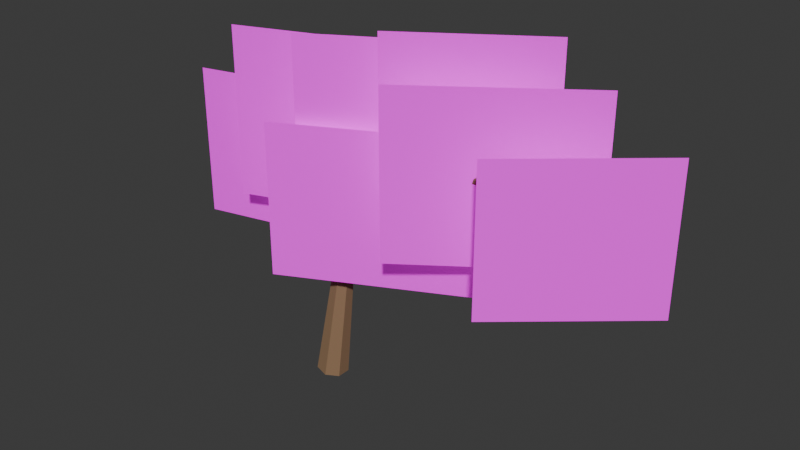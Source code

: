 # Source: TREE_COASTAL_WIND_001_2.0.0_GAMEPLAY.blend  (saved by Blender 5.2.44; exported with 4.5.12 LTS)
import bpy
from mathutils import Matrix  # noqa: F401  (used for matrix-valued properties, if any)

bpy.ops.wm.read_factory_settings(use_empty=True)
scene = bpy.context.scene
scene.name = 'Scene'

# ---- collections
col_collection = bpy.data.collections.new('Collection'); scene.collection.children.link(col_collection)

# ---- images (referenced by path relative to the original .blend; pixels are not part of the script)
import os
ASSET_DIR = os.environ.get("B2B_ASSET_DIR", "")  # directory of the original .blend (textures are referenced by path, not embedded)
HERE = os.path.dirname(os.path.abspath(__file__))  # packed textures are extracted next to this script under _unpacked/

def load_image(name, relpath, width, height, colorspace="sRGB"):
    """Load a texture the original file referenced (path relative to the .blend, or extracted next to this script)."""
    p = next((c for c in (os.path.join(HERE, relpath), os.path.join(ASSET_DIR, relpath)) if relpath and os.path.exists(c)), "")
    if p:
        img = bpy.data.images.load(p, check_existing=True)
        img.name = name
    else:  # same state as the original file: an image datablock whose file is absent (Cycles renders it pink)
        img = bpy.data.images.new(name, width, height)
        img.source = "FILE"
        img.filepath = "//" + (relpath or name)
    img.colorspace_settings.name = colorspace
    return img
img_growgo_rich_foliage_approved_cluster_rgba_png = load_image('GROWGO_RICH_FOLIAGE_APPROVED_CLUSTER_RGBA.png', 'GROWGO_RICH_FOLIAGE_APPROVED_CLUSTER_RGBA.png', 1024, 1024, 'sRGB')

# ---- materials (node trees are filled in below, after node groups)
mat_gg_mat_tree_bark_shared_007 = bpy.data.materials.new('GG_MAT_TREE_BARK_SHARED.007')
mat_gg_mat_coastal_wind_isolated_rich_foliage_001 = bpy.data.materials.new('GG_MAT_COASTAL_WIND_ISOLATED_RICH_FOLIAGE.001')

# ---- material node trees
mat_gg_mat_tree_bark_shared_007.use_nodes = True; mat_gg_mat_tree_bark_shared_007.node_tree.nodes.clear()
_N = mat_gg_mat_tree_bark_shared_007.node_tree.nodes; _L = mat_gg_mat_tree_bark_shared_007.node_tree.links
n0 = _N.new('ShaderNodeBsdfPrincipled'); n0.name = 'Principled BSDF'; n0.location = (-200, 100)
n0.inputs[0].default_value = (0.28, 0.17, 0.09, 1.0)
n0.inputs[2].default_value = 0.8
n0.inputs[10].default_value = 0.005
n1 = _N.new('ShaderNodeOutputMaterial'); n1.name = 'Material Output'; n1.location = (200, 100)
_L.new(n0.outputs[0], n1.inputs[0])
n1.is_active_output = True
mat_gg_mat_coastal_wind_isolated_rich_foliage_001.use_nodes = True; mat_gg_mat_coastal_wind_isolated_rich_foliage_001.node_tree.nodes.clear()
_N = mat_gg_mat_coastal_wind_isolated_rich_foliage_001.node_tree.nodes; _L = mat_gg_mat_coastal_wind_isolated_rich_foliage_001.node_tree.links
n0 = _N.new('ShaderNodeOutputMaterial'); n0.name = 'Material Output'; n0.location = (0, 0)
n1 = _N.new('ShaderNodeBsdfPrincipled'); n1.name = 'Principled BSDF'; n1.location = (0, 0)
n1.inputs[2].default_value = 0.85
n1.inputs[10].default_value = 0.005
n1.inputs[28].default_value = 0.18
n2 = _N.new('ShaderNodeTexImage'); n2.name = 'Image Texture'; n2.location = (0, 0)
n2.image = img_growgo_rich_foliage_approved_cluster_rgba_png
_L.new(n2.outputs[0], n1.inputs[0])
_L.new(n2.outputs[0], n1.inputs[27])
_L.new(n2.outputs[1], n1.inputs[4])
_L.new(n1.outputs[0], n0.inputs[0])
n0.is_active_output = True

# ---- world
world_world = bpy.data.worlds.new('World'); scene.world = world_world
world_world.use_nodes = True; world_world.node_tree.nodes.clear()
_N = world_world.node_tree.nodes; _L = world_world.node_tree.links
n0 = _N.new('ShaderNodeOutputWorld'); n0.name = 'World Output'; n0.location = (200, 100)
n1 = _N.new('ShaderNodeBackground'); n1.name = 'Background'; n1.location = (-200, 100)
n1.inputs[0].default_value = (0.05088, 0.05088, 0.05088, 1.0)
_L.new(n1.outputs[0], n0.inputs[0])
n0.is_active_output = True
world_world.color = (0.42, 0.55, 0.62)
world_world.sun_shadow_jitter_overblur = 0.0

# ---- meshes
me_cone_065 = bpy.data.meshes.new('Cone.065')
me_cone_065.from_pydata([(0.0, 0.25, -1.138), (0.0, 0.14, 1.138), (0.1955, 0.1559, -1.138), (0.1095, 0.08729, 1.138), (0.2437, -0.05563, -1.138), (0.1365, -0.03115, 1.138), (0.1085, -0.2252, -1.138), (0.06074, -0.1261, 1.138), (-0.1085, -0.2252, -1.138), (-0.06074, -0.1261, 1.138), (-0.2437, -0.05563, -1.138), (-0.1365, -0.03115, 1.138), (-0.1955, 0.1559, -1.138), (-0.1095, 0.08729, 1.138)], [], [(0, 1, 3, 2), (2, 3, 5, 4), (4, 5, 7, 6), (6, 7, 9, 8), (8, 9, 11, 10), (3, 1, 13, 11, 9, 7, 5), (10, 11, 13, 12), (12, 13, 1, 0), (0, 2, 4, 6, 8, 10, 12)])
_uv = me_cone_065.uv_layers.new(name='UVMap')
_uv.uv.foreach_set('vector', [1.0, 0.5, 1.0, 1.0, 0.8571, 1.0, 0.8571, 0.5, 0.8571, 0.5, 0.8571, 1.0, 0.7143, 1.0, 0.7143, 0.5, 0.7143, 0.5, 0.7143, 1.0, 0.5714, 1.0, 0.5714, 0.5, 0.5714, 0.5, 0.5714, 1.0, 0.4286, 1.0, 0.4286, 0.5, 0.4286, 0.5, 0.4286, 1.0, 0.2857, 1.0, 0.2857, 0.5, 0.4376, 0.3996, 0.25, 0.49, 0.06236, 0.3996, 0.01602, 0.1966, 0.1459, 0.03377, 0.3541, 0.03377, 0.484, 0.1966, 0.2857, 0.5, 0.2857, 1.0, 0.1429, 1.0, 0.1429, 0.5, 0.1429, 0.5, 0.1429, 1.0, 2.98e-08, 1.0, 2.98e-08, 0.5, 0.75, 0.49, 0.9376, 0.3996, 0.984, 0.1966, 0.8541, 0.03377, 0.6459, 0.03377, 0.516, 0.1966, 0.5624, 0.3996])
me_cone_065.materials.append(mat_gg_mat_tree_bark_shared_007)
me_cone_065.update()
me_cone_066 = bpy.data.meshes.new('Cone.066')
me_cone_066.from_pydata([(0.0, 0.14, -0.9914), (0.0, 0.0784, 0.9914), (0.1095, 0.08729, -0.9914), (0.0613, 0.04888, 0.9914), (0.1365, -0.03115, -0.9914), (0.07643, -0.01745, 0.9914), (0.06074, -0.1261, -0.9914), (0.03402, -0.07064, 0.9914), (-0.06074, -0.1261, -0.9914), (-0.03402, -0.07064, 0.9914), (-0.1365, -0.03115, -0.9914), (-0.07643, -0.01745, 0.9914), (-0.1095, 0.08729, -0.9914), (-0.0613, 0.04888, 0.9914)], [], [(0, 1, 3, 2), (2, 3, 5, 4), (4, 5, 7, 6), (6, 7, 9, 8), (8, 9, 11, 10), (3, 1, 13, 11, 9, 7, 5), (10, 11, 13, 12), (12, 13, 1, 0), (0, 2, 4, 6, 8, 10, 12)])
_uv = me_cone_066.uv_layers.new(name='UVMap')
_uv.uv.foreach_set('vector', [1.0, 0.5, 1.0, 1.0, 0.8571, 1.0, 0.8571, 0.5, 0.8571, 0.5, 0.8571, 1.0, 0.7143, 1.0, 0.7143, 0.5, 0.7143, 0.5, 0.7143, 1.0, 0.5714, 1.0, 0.5714, 0.5, 0.5714, 0.5, 0.5714, 1.0, 0.4286, 1.0, 0.4286, 0.5, 0.4286, 0.5, 0.4286, 1.0, 0.2857, 1.0, 0.2857, 0.5, 0.4376, 0.3996, 0.25, 0.49, 0.06236, 0.3996, 0.01602, 0.1966, 0.1459, 0.03377, 0.3541, 0.03377, 0.484, 0.1966, 0.2857, 0.5, 0.2857, 1.0, 0.1429, 1.0, 0.1429, 0.5, 0.1429, 0.5, 0.1429, 1.0, 2.98e-08, 1.0, 2.98e-08, 0.5, 0.75, 0.49, 0.9376, 0.3996, 0.984, 0.1966, 0.8541, 0.03377, 0.6459, 0.03377, 0.516, 0.1966, 0.5624, 0.3996])
me_cone_066.materials.append(mat_gg_mat_tree_bark_shared_007)
me_cone_066.update()
me_cone_067 = bpy.data.meshes.new('Cone.067')
me_cone_067.from_pydata([(0.0, 0.09, -0.8577), (0.0, 0.0504, 0.8577), (0.07036, 0.05611, -0.8577), (0.0394, 0.03142, 0.8577), (0.08774, -0.02003, -0.8577), (0.04914, -0.01122, 0.8577), (0.03905, -0.08109, -0.8577), (0.02187, -0.04541, 0.8577), (-0.03905, -0.08109, -0.8577), (-0.02187, -0.04541, 0.8577), (-0.08774, -0.02003, -0.8577), (-0.04914, -0.01122, 0.8577), (-0.07036, 0.05611, -0.8577), (-0.0394, 0.03142, 0.8577)], [], [(0, 1, 3, 2), (2, 3, 5, 4), (4, 5, 7, 6), (6, 7, 9, 8), (8, 9, 11, 10), (3, 1, 13, 11, 9, 7, 5), (10, 11, 13, 12), (12, 13, 1, 0), (0, 2, 4, 6, 8, 10, 12)])
_uv = me_cone_067.uv_layers.new(name='UVMap')
_uv.uv.foreach_set('vector', [1.0, 0.5, 1.0, 1.0, 0.8571, 1.0, 0.8571, 0.5, 0.8571, 0.5, 0.8571, 1.0, 0.7143, 1.0, 0.7143, 0.5, 0.7143, 0.5, 0.7143, 1.0, 0.5714, 1.0, 0.5714, 0.5, 0.5714, 0.5, 0.5714, 1.0, 0.4286, 1.0, 0.4286, 0.5, 0.4286, 0.5, 0.4286, 1.0, 0.2857, 1.0, 0.2857, 0.5, 0.4376, 0.3996, 0.25, 0.49, 0.06236, 0.3996, 0.01602, 0.1966, 0.1459, 0.03377, 0.3541, 0.03377, 0.484, 0.1966, 0.2857, 0.5, 0.2857, 1.0, 0.1429, 1.0, 0.1429, 0.5, 0.1429, 0.5, 0.1429, 1.0, 2.98e-08, 1.0, 2.98e-08, 0.5, 0.75, 0.49, 0.9376, 0.3996, 0.984, 0.1966, 0.8541, 0.03377, 0.6459, 0.03377, 0.516, 0.1966, 0.5624, 0.3996])
me_cone_067.materials.append(mat_gg_mat_tree_bark_shared_007)
me_cone_067.update()
me_cone_068 = bpy.data.meshes.new('Cone.068')
me_cone_068.from_pydata([(0.0, 0.12, -0.7827), (0.0, 0.0672, 0.7827), (0.09382, 0.07482, -0.7827), (0.05254, 0.0419, 0.7827), (0.117, -0.0267, -0.7827), (0.06552, -0.01495, 0.7827), (0.05207, -0.1081, -0.7827), (0.02916, -0.06055, 0.7827), (-0.05207, -0.1081, -0.7827), (-0.02916, -0.06055, 0.7827), (-0.117, -0.0267, -0.7827), (-0.06552, -0.01495, 0.7827), (-0.09382, 0.07482, -0.7827), (-0.05254, 0.0419, 0.7827)], [], [(0, 1, 3, 2), (2, 3, 5, 4), (4, 5, 7, 6), (6, 7, 9, 8), (8, 9, 11, 10), (3, 1, 13, 11, 9, 7, 5), (10, 11, 13, 12), (12, 13, 1, 0), (0, 2, 4, 6, 8, 10, 12)])
_uv = me_cone_068.uv_layers.new(name='UVMap')
_uv.uv.foreach_set('vector', [1.0, 0.5, 1.0, 1.0, 0.8571, 1.0, 0.8571, 0.5, 0.8571, 0.5, 0.8571, 1.0, 0.7143, 1.0, 0.7143, 0.5, 0.7143, 0.5, 0.7143, 1.0, 0.5714, 1.0, 0.5714, 0.5, 0.5714, 0.5, 0.5714, 1.0, 0.4286, 1.0, 0.4286, 0.5, 0.4286, 0.5, 0.4286, 1.0, 0.2857, 1.0, 0.2857, 0.5, 0.4376, 0.3996, 0.25, 0.49, 0.06236, 0.3996, 0.01602, 0.1966, 0.1459, 0.03377, 0.3541, 0.03377, 0.484, 0.1966, 0.2857, 0.5, 0.2857, 1.0, 0.1429, 1.0, 0.1429, 0.5, 0.1429, 0.5, 0.1429, 1.0, 2.98e-08, 1.0, 2.98e-08, 0.5, 0.75, 0.49, 0.9376, 0.3996, 0.984, 0.1966, 0.8541, 0.03377, 0.6459, 0.03377, 0.516, 0.1966, 0.5624, 0.3996])
me_cone_068.materials.append(mat_gg_mat_tree_bark_shared_007)
me_cone_068.update()
me_cone_069 = bpy.data.meshes.new('Cone.069')
me_cone_069.from_pydata([(0.0, 0.08, -0.7368), (0.0, 0.0448, 0.7368), (0.06255, 0.04988, -0.7368), (0.03503, 0.02793, 0.7368), (0.07799, -0.0178, -0.7368), (0.04368, -0.009969, 0.7368), (0.03471, -0.07208, -0.7368), (0.01944, -0.04036, 0.7368), (-0.03471, -0.07208, -0.7368), (-0.01944, -0.04036, 0.7368), (-0.07799, -0.0178, -0.7368), (-0.04368, -0.009969, 0.7368), (-0.06255, 0.04988, -0.7368), (-0.03503, 0.02793, 0.7368)], [], [(0, 1, 3, 2), (2, 3, 5, 4), (4, 5, 7, 6), (6, 7, 9, 8), (8, 9, 11, 10), (3, 1, 13, 11, 9, 7, 5), (10, 11, 13, 12), (12, 13, 1, 0), (0, 2, 4, 6, 8, 10, 12)])
_uv = me_cone_069.uv_layers.new(name='UVMap')
_uv.uv.foreach_set('vector', [1.0, 0.5, 1.0, 1.0, 0.8571, 1.0, 0.8571, 0.5, 0.8571, 0.5, 0.8571, 1.0, 0.7143, 1.0, 0.7143, 0.5, 0.7143, 0.5, 0.7143, 1.0, 0.5714, 1.0, 0.5714, 0.5, 0.5714, 0.5, 0.5714, 1.0, 0.4286, 1.0, 0.4286, 0.5, 0.4286, 0.5, 0.4286, 1.0, 0.2857, 1.0, 0.2857, 0.5, 0.4376, 0.3996, 0.25, 0.49, 0.06236, 0.3996, 0.01602, 0.1966, 0.1459, 0.03377, 0.3541, 0.03377, 0.484, 0.1966, 0.2857, 0.5, 0.2857, 1.0, 0.1429, 1.0, 0.1429, 0.5, 0.1429, 0.5, 0.1429, 1.0, 2.98e-08, 1.0, 2.98e-08, 0.5, 0.75, 0.49, 0.9376, 0.3996, 0.984, 0.1966, 0.8541, 0.03377, 0.6459, 0.03377, 0.516, 0.1966, 0.5624, 0.3996])
me_cone_069.materials.append(mat_gg_mat_tree_bark_shared_007)
me_cone_069.update()
me_gg_tree_coastal_wind_001_card_00_mesh_001 = bpy.data.meshes.new('GG_TREE_COASTAL_WIND_001_CARD_00_MESH.001')
me_gg_tree_coastal_wind_001_card_00_mesh_001.from_pydata([(-1.275, 0.0, -1.2), (1.275, 0.0, -1.2), (1.275, 0.0, 1.2), (-1.275, 0.0, 1.2)], [], [(0, 1, 2, 3)])
_uv = me_gg_tree_coastal_wind_001_card_00_mesh_001.uv_layers.new(name='UVMap')
_uv.uv.foreach_set('vector', [0.0, 0.0, 1.0, 0.0, 1.0, 1.0, 0.0, 1.0])
me_gg_tree_coastal_wind_001_card_00_mesh_001.materials.append(mat_gg_mat_coastal_wind_isolated_rich_foliage_001)
me_gg_tree_coastal_wind_001_card_00_mesh_001.update()
me_gg_tree_coastal_wind_001_card_01_mesh_001 = bpy.data.meshes.new('GG_TREE_COASTAL_WIND_001_CARD_01_MESH.001')
me_gg_tree_coastal_wind_001_card_01_mesh_001.from_pydata([(-1.425, 0.0, -1.325), (1.425, 0.0, -1.325), (1.425, 0.0, 1.325), (-1.425, 0.0, 1.325)], [], [(0, 1, 2, 3)])
_uv = me_gg_tree_coastal_wind_001_card_01_mesh_001.uv_layers.new(name='UVMap')
_uv.uv.foreach_set('vector', [0.0, 0.0, 1.0, 0.0, 1.0, 1.0, 0.0, 1.0])
me_gg_tree_coastal_wind_001_card_01_mesh_001.materials.append(mat_gg_mat_coastal_wind_isolated_rich_foliage_001)
me_gg_tree_coastal_wind_001_card_01_mesh_001.update()
me_gg_tree_coastal_wind_001_card_02_mesh_001 = bpy.data.meshes.new('GG_TREE_COASTAL_WIND_001_CARD_02_MESH.001')
me_gg_tree_coastal_wind_001_card_02_mesh_001.from_pydata([(-1.5, 0.0, -1.35), (1.5, 0.0, -1.35), (1.5, 0.0, 1.35), (-1.5, 0.0, 1.35)], [], [(0, 1, 2, 3)])
_uv = me_gg_tree_coastal_wind_001_card_02_mesh_001.uv_layers.new(name='UVMap')
_uv.uv.foreach_set('vector', [0.0, 0.0, 1.0, 0.0, 1.0, 1.0, 0.0, 1.0])
me_gg_tree_coastal_wind_001_card_02_mesh_001.materials.append(mat_gg_mat_coastal_wind_isolated_rich_foliage_001)
me_gg_tree_coastal_wind_001_card_02_mesh_001.update()
me_gg_tree_coastal_wind_001_card_03_mesh_001 = bpy.data.meshes.new('GG_TREE_COASTAL_WIND_001_CARD_03_MESH.001')
me_gg_tree_coastal_wind_001_card_03_mesh_001.from_pydata([(-1.475, 0.0, -1.275), (1.475, 0.0, -1.275), (1.475, 0.0, 1.275), (-1.475, 0.0, 1.275)], [], [(0, 1, 2, 3)])
_uv = me_gg_tree_coastal_wind_001_card_03_mesh_001.uv_layers.new(name='UVMap')
_uv.uv.foreach_set('vector', [0.0, 0.0, 1.0, 0.0, 1.0, 1.0, 0.0, 1.0])
me_gg_tree_coastal_wind_001_card_03_mesh_001.materials.append(mat_gg_mat_coastal_wind_isolated_rich_foliage_001)
me_gg_tree_coastal_wind_001_card_03_mesh_001.update()
me_gg_tree_coastal_wind_001_card_04_mesh_001 = bpy.data.meshes.new('GG_TREE_COASTAL_WIND_001_CARD_04_MESH.001')
me_gg_tree_coastal_wind_001_card_04_mesh_001.from_pydata([(-1.275, 0.0, -1.15), (1.275, 0.0, -1.15), (1.275, 0.0, 1.15), (-1.275, 0.0, 1.15)], [], [(0, 1, 2, 3)])
_uv = me_gg_tree_coastal_wind_001_card_04_mesh_001.uv_layers.new(name='UVMap')
_uv.uv.foreach_set('vector', [0.0, 0.0, 1.0, 0.0, 1.0, 1.0, 0.0, 1.0])
me_gg_tree_coastal_wind_001_card_04_mesh_001.materials.append(mat_gg_mat_coastal_wind_isolated_rich_foliage_001)
me_gg_tree_coastal_wind_001_card_04_mesh_001.update()
me_gg_tree_coastal_wind_001_card_05_mesh_001 = bpy.data.meshes.new('GG_TREE_COASTAL_WIND_001_CARD_05_MESH.001')
me_gg_tree_coastal_wind_001_card_05_mesh_001.from_pydata([(-1.525, 0.0, -1.2), (1.525, 0.0, -1.2), (1.525, 0.0, 1.2), (-1.525, 0.0, 1.2)], [], [(0, 1, 2, 3)])
_uv = me_gg_tree_coastal_wind_001_card_05_mesh_001.uv_layers.new(name='UVMap')
_uv.uv.foreach_set('vector', [0.0, 0.0, 1.0, 0.0, 1.0, 1.0, 0.0, 1.0])
me_gg_tree_coastal_wind_001_card_05_mesh_001.materials.append(mat_gg_mat_coastal_wind_isolated_rich_foliage_001)
me_gg_tree_coastal_wind_001_card_05_mesh_001.update()
me_gg_tree_coastal_wind_001_card_06_mesh_001 = bpy.data.meshes.new('GG_TREE_COASTAL_WIND_001_CARD_06_MESH.001')
me_gg_tree_coastal_wind_001_card_06_mesh_001.from_pydata([(-1.2, 0.0, -1.125), (1.2, 0.0, -1.125), (1.2, 0.0, 1.125), (-1.2, 0.0, 1.125)], [], [(0, 1, 2, 3)])
_uv = me_gg_tree_coastal_wind_001_card_06_mesh_001.uv_layers.new(name='UVMap')
_uv.uv.foreach_set('vector', [0.0, 0.0, 1.0, 0.0, 1.0, 1.0, 0.0, 1.0])
me_gg_tree_coastal_wind_001_card_06_mesh_001.materials.append(mat_gg_mat_coastal_wind_isolated_rich_foliage_001)
me_gg_tree_coastal_wind_001_card_06_mesh_001.update()
me_gg_tree_coastal_wind_001_card_07_mesh_001 = bpy.data.meshes.new('GG_TREE_COASTAL_WIND_001_CARD_07_MESH.001')
me_gg_tree_coastal_wind_001_card_07_mesh_001.from_pydata([(-1.2, 0.0, -1.175), (1.2, 0.0, -1.175), (1.2, 0.0, 1.175), (-1.2, 0.0, 1.175)], [], [(0, 1, 2, 3)])
_uv = me_gg_tree_coastal_wind_001_card_07_mesh_001.uv_layers.new(name='UVMap')
_uv.uv.foreach_set('vector', [0.0, 0.0, 1.0, 0.0, 1.0, 1.0, 0.0, 1.0])
me_gg_tree_coastal_wind_001_card_07_mesh_001.materials.append(mat_gg_mat_coastal_wind_isolated_rich_foliage_001)
me_gg_tree_coastal_wind_001_card_07_mesh_001.update()

# ---- objects
ob_gg_tree_coastal_wind_001_locked_structure_00 = bpy.data.objects.new('GG_TREE_COASTAL_WIND_001_LOCKED_STRUCTURE_00', me_cone_065)
ob_gg_tree_coastal_wind_001_locked_structure_01 = bpy.data.objects.new('GG_TREE_COASTAL_WIND_001_LOCKED_STRUCTURE_01', me_cone_066)
ob_gg_tree_coastal_wind_001_locked_structure_02 = bpy.data.objects.new('GG_TREE_COASTAL_WIND_001_LOCKED_STRUCTURE_02', me_cone_067)
ob_gg_tree_coastal_wind_001_locked_structure_03 = bpy.data.objects.new('GG_TREE_COASTAL_WIND_001_LOCKED_STRUCTURE_03', me_cone_068)
ob_gg_tree_coastal_wind_001_locked_structure_04 = bpy.data.objects.new('GG_TREE_COASTAL_WIND_001_LOCKED_STRUCTURE_04', me_cone_069)
ob_gg_tree_coastal_wind_001_card_00 = bpy.data.objects.new('GG_TREE_COASTAL_WIND_001_CARD_00', me_gg_tree_coastal_wind_001_card_00_mesh_001)
ob_gg_tree_coastal_wind_001_card_01 = bpy.data.objects.new('GG_TREE_COASTAL_WIND_001_CARD_01', me_gg_tree_coastal_wind_001_card_01_mesh_001)
ob_gg_tree_coastal_wind_001_card_02 = bpy.data.objects.new('GG_TREE_COASTAL_WIND_001_CARD_02', me_gg_tree_coastal_wind_001_card_02_mesh_001)
ob_gg_tree_coastal_wind_001_card_03 = bpy.data.objects.new('GG_TREE_COASTAL_WIND_001_CARD_03', me_gg_tree_coastal_wind_001_card_03_mesh_001)
ob_gg_tree_coastal_wind_001_card_04 = bpy.data.objects.new('GG_TREE_COASTAL_WIND_001_CARD_04', me_gg_tree_coastal_wind_001_card_04_mesh_001)
ob_gg_tree_coastal_wind_001_card_05 = bpy.data.objects.new('GG_TREE_COASTAL_WIND_001_CARD_05', me_gg_tree_coastal_wind_001_card_05_mesh_001)
ob_gg_tree_coastal_wind_001_card_06 = bpy.data.objects.new('GG_TREE_COASTAL_WIND_001_CARD_06', me_gg_tree_coastal_wind_001_card_06_mesh_001)
ob_gg_tree_coastal_wind_001_card_07 = bpy.data.objects.new('GG_TREE_COASTAL_WIND_001_CARD_07', me_gg_tree_coastal_wind_001_card_07_mesh_001)

# ---- transforms, parenting, visibility, modifiers, constraints
ob_gg_tree_coastal_wind_001_locked_structure_00.location = (1.218, 0.0, 8.06)
ob_gg_tree_coastal_wind_001_locked_structure_00.rotation_euler = (0.15, 1.576e-08, 1.571)
ob_gg_tree_coastal_wind_001_locked_structure_00.scale = (7.164, 7.164, 7.164)
ob_gg_tree_coastal_wind_001_locked_structure_01.location = (6.985, 0.2866, 19.52)
ob_gg_tree_coastal_wind_001_locked_structure_01.rotation_euler = (0.7506, -6.582e-09, 1.63)
ob_gg_tree_coastal_wind_001_locked_structure_01.scale = (7.164, 7.164, 7.164)
ob_gg_tree_coastal_wind_001_locked_structure_02.location = (16.12, 0.7881, 26.97)
ob_gg_tree_coastal_wind_001_locked_structure_02.rotation_euler = (1.066, 3.491e-08, 1.611)
ob_gg_tree_coastal_wind_001_locked_structure_02.scale = (7.164, 7.164, 7.164)
ob_gg_tree_coastal_wind_001_locked_structure_03.location = (-2.293, -0.1791, 17.73)
ob_gg_tree_coastal_wind_001_locked_structure_03.rotation_euler = (0.8356, 3.972e-08, -1.528)
ob_gg_tree_coastal_wind_001_locked_structure_03.scale = (7.164, 7.164, 7.164)
ob_gg_tree_coastal_wind_001_locked_structure_04.location = (12.36, 0.5731, 20.96)
ob_gg_tree_coastal_wind_001_locked_structure_04.rotation_euler = (1.4, -1.353e-08, 1.626)
ob_gg_tree_coastal_wind_001_locked_structure_04.scale = (7.164, 7.164, 7.164)
ob_gg_tree_coastal_wind_001_card_00.location = (-8.955, 1.719, 22.93)
ob_gg_tree_coastal_wind_001_card_00.rotation_euler = (0.0, 0.0, 0.2368)
ob_gg_tree_coastal_wind_001_card_00.scale = (7.164, 7.164, 7.164)
ob_gg_tree_coastal_wind_001_card_01.location = (-1.075, 1.29, 28.66)
ob_gg_tree_coastal_wind_001_card_01.rotation_euler = (0.0, 0.0, 0.3415)
ob_gg_tree_coastal_wind_001_card_01.scale = (7.164, 7.164, 7.164)
ob_gg_tree_coastal_wind_001_card_02.location = (8.955, 1.433, 30.09)
ob_gg_tree_coastal_wind_001_card_02.rotation_euler = (0.0, 0.0, 0.516)
ob_gg_tree_coastal_wind_001_card_02.scale = (7.164, 7.164, 7.164)
ob_gg_tree_coastal_wind_001_card_03.location = (19.7, 1.576, 28.3)
ob_gg_tree_coastal_wind_001_card_03.rotation_euler = (0.0, 0.0, 0.6207)
ob_gg_tree_coastal_wind_001_card_03.scale = (7.164, 7.164, 7.164)
ob_gg_tree_coastal_wind_001_card_04.location = (28.66, 2.006, 24.72)
ob_gg_tree_coastal_wind_001_card_04.rotation_euler = (0.0, 0.0, 0.708)
ob_gg_tree_coastal_wind_001_card_04.scale = (7.164, 7.164, 7.164)
ob_gg_tree_coastal_wind_001_card_05.location = (7.164, -1.075, 22.21)
ob_gg_tree_coastal_wind_001_card_05.rotation_euler = (0.0, 0.0, 0.4636)
ob_gg_tree_coastal_wind_001_card_05.scale = (7.164, 7.164, 7.164)
ob_gg_tree_coastal_wind_001_card_06.location = (-3.224, 3.224, 26.15)
ob_gg_tree_coastal_wind_001_card_06.rotation_euler = (0.0, 0.0, 0.3066)
ob_gg_tree_coastal_wind_001_card_06.scale = (7.164, 7.164, 7.164)
ob_gg_tree_coastal_wind_001_card_07.location = (15.4, 3.439, 32.6)
ob_gg_tree_coastal_wind_001_card_07.rotation_euler = (0.0, 0.0, 0.5858)
ob_gg_tree_coastal_wind_001_card_07.scale = (7.164, 7.164, 7.164)

# ---- collection membership
col_collection.objects.link(ob_gg_tree_coastal_wind_001_locked_structure_00)
col_collection.objects.link(ob_gg_tree_coastal_wind_001_locked_structure_01)
col_collection.objects.link(ob_gg_tree_coastal_wind_001_locked_structure_02)
col_collection.objects.link(ob_gg_tree_coastal_wind_001_locked_structure_03)
col_collection.objects.link(ob_gg_tree_coastal_wind_001_locked_structure_04)
col_collection.objects.link(ob_gg_tree_coastal_wind_001_card_00)
col_collection.objects.link(ob_gg_tree_coastal_wind_001_card_01)
col_collection.objects.link(ob_gg_tree_coastal_wind_001_card_02)
col_collection.objects.link(ob_gg_tree_coastal_wind_001_card_03)
col_collection.objects.link(ob_gg_tree_coastal_wind_001_card_04)
col_collection.objects.link(ob_gg_tree_coastal_wind_001_card_05)
col_collection.objects.link(ob_gg_tree_coastal_wind_001_card_06)
col_collection.objects.link(ob_gg_tree_coastal_wind_001_card_07)

# ---- scene / render settings (as saved in the file)
scene.frame_start = 1; scene.frame_end = 250; scene.frame_set(1)
scene.render.engine = 'BLENDER_EEVEE_NEXT'
scene.render.resolution_x = 1280
scene.render.resolution_y = 720
scene.render.bake_bias = 0.0
scene.render.bake_samples = 0
scene.render.compositor_device = 'GPU'
scene.eevee.use_volume_custom_range = False
scene.eevee.fast_gi_thickness_near = 0.1
scene.eevee.fast_gi_thickness_far = 0.0
scene.eevee.ray_tracing_options.screen_trace_thickness = 0.1
bpy.context.view_layer.update()

# ---- added for rendering (the .blend has no active camera and no usable light): camera, sun
cam_auto = bpy.data.cameras.new('AutoCamera')
cam_auto.lens = 50.0
cam_auto.sensor_width = 36.0
cam_auto.clip_end = 1119.95
ob_auto_camera = bpy.data.objects.new('AutoCamera', cam_auto)
scene.collection.objects.link(ob_auto_camera)
ob_auto_camera.location = (72.6954, -75.4622, 71.4388)
ob_auto_camera.rotation_euler = (1.09748, -7.21219e-08, 0.694738)
scene.camera = ob_auto_camera
light_auto_sun = bpy.data.lights.new('AutoSun', 'SUN')
light_auto_sun.energy = 3.0
light_auto_sun.angle = 0.0523599
ob_auto_sun = bpy.data.objects.new('AutoSun', light_auto_sun)
scene.collection.objects.link(ob_auto_sun)
ob_auto_sun.rotation_euler = (0.872665, 0.174533, 0.523599)
bpy.context.view_layer.update()
